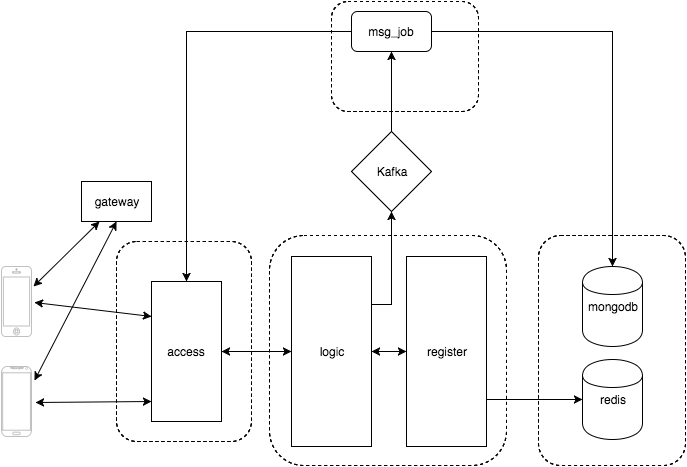

The diagram above was exported from draw.io. Its source (the exported page's mxGraphModel, read from the mxfile embedded in the PNG):
<mxGraphModel dx="790" dy="385" grid="1" gridSize="10" guides="1" tooltips="1" connect="1" arrows="1" fold="1" page="1" pageScale="1" pageWidth="826" pageHeight="1169" background="#ffffff" math="0" shadow="0">
  <root>
    <mxCell id="0" />
    <mxCell id="1" parent="0" />
    <mxCell id="72" value="" style="rounded=1;whiteSpace=wrap;html=1;dashed=1;" vertex="1" parent="1">
      <mxGeometry x="400" y="30" width="147" height="110" as="geometry" />
    </mxCell>
    <mxCell id="68" value="" style="rounded=1;whiteSpace=wrap;html=1;dashed=1;" vertex="1" parent="1">
      <mxGeometry x="607" y="264" width="147" height="230" as="geometry" />
    </mxCell>
    <mxCell id="58" value="" style="rounded=1;whiteSpace=wrap;html=1;dashed=1;" parent="1" vertex="1">
      <mxGeometry x="185" y="270" width="135" height="200" as="geometry" />
    </mxCell>
    <mxCell id="38" value="access" style="whiteSpace=wrap;html=1;" parent="1" vertex="1">
      <mxGeometry x="220" y="310" width="70" height="140" as="geometry" />
    </mxCell>
    <mxCell id="40" value="" style="verticalLabelPosition=bottom;verticalAlign=top;html=1;shadow=0;dashed=0;strokeWidth=1;shape=mxgraph.android.phone2;fillColor=#ffffff;strokeColor=#c0c0c0;" parent="1" vertex="1">
      <mxGeometry x="70" y="395" width="30" height="70" as="geometry" />
    </mxCell>
    <mxCell id="41" value="" style="html=1;verticalLabelPosition=bottom;labelBackgroundColor=#ffffff;verticalAlign=top;shadow=0;dashed=0;strokeWidth=1;shape=mxgraph.ios7.misc.iphone;fillColor=#ffffff;strokeColor=#c0c0c0;" parent="1" vertex="1">
      <mxGeometry x="70" y="295" width="30" height="70" as="geometry" />
    </mxCell>
    <mxCell id="42" value="gateway" style="whiteSpace=wrap;html=1;" parent="1" vertex="1">
      <mxGeometry x="150" y="210" width="70" height="40" as="geometry" />
    </mxCell>
    <mxCell id="46" value="" style="endArrow=classic;startArrow=classic;html=1;exitX=1.067;exitY=0.286;exitPerimeter=0;entryX=0.25;entryY=1;" parent="1" source="41" target="42" edge="1">
      <mxGeometry width="50" height="50" relative="1" as="geometry">
        <mxPoint x="120" y="330" as="sourcePoint" />
        <mxPoint x="170" y="280" as="targetPoint" />
      </mxGeometry>
    </mxCell>
    <mxCell id="48" value="" style="endArrow=classic;startArrow=classic;html=1;entryX=0;entryY=0.25;exitX=1.1;exitY=0.514;exitPerimeter=0;" parent="1" source="41" target="38" edge="1">
      <mxGeometry width="50" height="50" relative="1" as="geometry">
        <mxPoint x="130" y="370" as="sourcePoint" />
        <mxPoint x="180" y="320" as="targetPoint" />
      </mxGeometry>
    </mxCell>
    <mxCell id="49" value="" style="endArrow=classic;startArrow=classic;html=1;entryX=0;entryY=0.5;exitX=1.133;exitY=0.514;exitPerimeter=0;" parent="1" source="40" edge="1">
      <mxGeometry width="50" height="50" relative="1" as="geometry">
        <mxPoint x="130" y="470" as="sourcePoint" />
        <mxPoint x="220" y="430" as="targetPoint" />
      </mxGeometry>
    </mxCell>
    <mxCell id="50" value="" style="endArrow=classic;startArrow=classic;html=1;entryX=0.5;entryY=1;exitX=1.1;exitY=0.2;exitPerimeter=0;" parent="1" source="40" target="42" edge="1">
      <mxGeometry width="50" height="50" relative="1" as="geometry">
        <mxPoint x="90" y="410" as="sourcePoint" />
        <mxPoint x="140" y="360" as="targetPoint" />
      </mxGeometry>
    </mxCell>
    <mxCell id="51" value="" style="rounded=1;whiteSpace=wrap;html=1;dashed=1;" parent="1" vertex="1">
      <mxGeometry x="338" y="264" width="237" height="230" as="geometry" />
    </mxCell>
    <mxCell id="82" style="edgeStyle=orthogonalEdgeStyle;rounded=0;html=1;exitX=1;exitY=0.25;entryX=0.5;entryY=1;jettySize=auto;orthogonalLoop=1;" edge="1" parent="1" source="61" target="81">
      <mxGeometry relative="1" as="geometry" />
    </mxCell>
    <mxCell id="61" value="logic" style="whiteSpace=wrap;html=1;" parent="1" vertex="1">
      <mxGeometry x="360" y="285" width="80" height="190" as="geometry" />
    </mxCell>
    <mxCell id="64" value="" style="endArrow=classic;startArrow=classic;html=1;entryX=0;entryY=0.5;" parent="1" source="38" target="61" edge="1">
      <mxGeometry width="50" height="50" relative="1" as="geometry">
        <mxPoint x="310" y="420" as="sourcePoint" />
        <mxPoint x="360" y="370" as="targetPoint" />
      </mxGeometry>
    </mxCell>
    <mxCell id="71" style="edgeStyle=orthogonalEdgeStyle;rounded=0;html=1;exitX=1;exitY=0.75;entryX=0;entryY=0.5;jettySize=auto;orthogonalLoop=1;" edge="1" parent="1" source="66" target="70">
      <mxGeometry relative="1" as="geometry" />
    </mxCell>
    <mxCell id="66" value="register" style="whiteSpace=wrap;html=1;" vertex="1" parent="1">
      <mxGeometry x="475" y="285" width="80" height="190" as="geometry" />
    </mxCell>
    <mxCell id="67" value="" style="endArrow=classic;startArrow=classic;html=1;entryX=0;entryY=0.5;exitX=1;exitY=0.5;" edge="1" parent="1" source="61" target="66">
      <mxGeometry width="50" height="50" relative="1" as="geometry">
        <mxPoint x="400" y="400" as="sourcePoint" />
        <mxPoint x="450" y="350" as="targetPoint" />
      </mxGeometry>
    </mxCell>
    <mxCell id="70" value="redis" style="shape=cylinder;whiteSpace=wrap;html=1;" vertex="1" parent="1">
      <mxGeometry x="651" y="388" width="60" height="80" as="geometry" />
    </mxCell>
    <mxCell id="75" value="mongodb" style="shape=cylinder;whiteSpace=wrap;html=1;" vertex="1" parent="1">
      <mxGeometry x="651" y="295" width="60" height="80" as="geometry" />
    </mxCell>
    <mxCell id="78" style="edgeStyle=orthogonalEdgeStyle;rounded=0;html=1;exitX=1;exitY=0.5;entryX=0.5;entryY=0;jettySize=auto;orthogonalLoop=1;" edge="1" parent="1" source="76" target="75">
      <mxGeometry relative="1" as="geometry" />
    </mxCell>
    <mxCell id="79" style="edgeStyle=orthogonalEdgeStyle;rounded=0;html=1;exitX=0;exitY=0.5;entryX=0.5;entryY=0;jettySize=auto;orthogonalLoop=1;" edge="1" parent="1" source="76" target="38">
      <mxGeometry relative="1" as="geometry" />
    </mxCell>
    <mxCell id="76" value="msg_job" style="rounded=1;whiteSpace=wrap;html=1;" vertex="1" parent="1">
      <mxGeometry x="420" y="40" width="80" height="40" as="geometry" />
    </mxCell>
    <mxCell id="83" style="edgeStyle=orthogonalEdgeStyle;rounded=0;html=1;exitX=0.5;exitY=0;entryX=0.5;entryY=1;jettySize=auto;orthogonalLoop=1;" edge="1" parent="1" source="81" target="76">
      <mxGeometry relative="1" as="geometry" />
    </mxCell>
    <mxCell id="81" value="Kafka" style="rhombus;whiteSpace=wrap;html=1;" vertex="1" parent="1">
      <mxGeometry x="420" y="160" width="80" height="80" as="geometry" />
    </mxCell>
  </root>
</mxGraphModel>